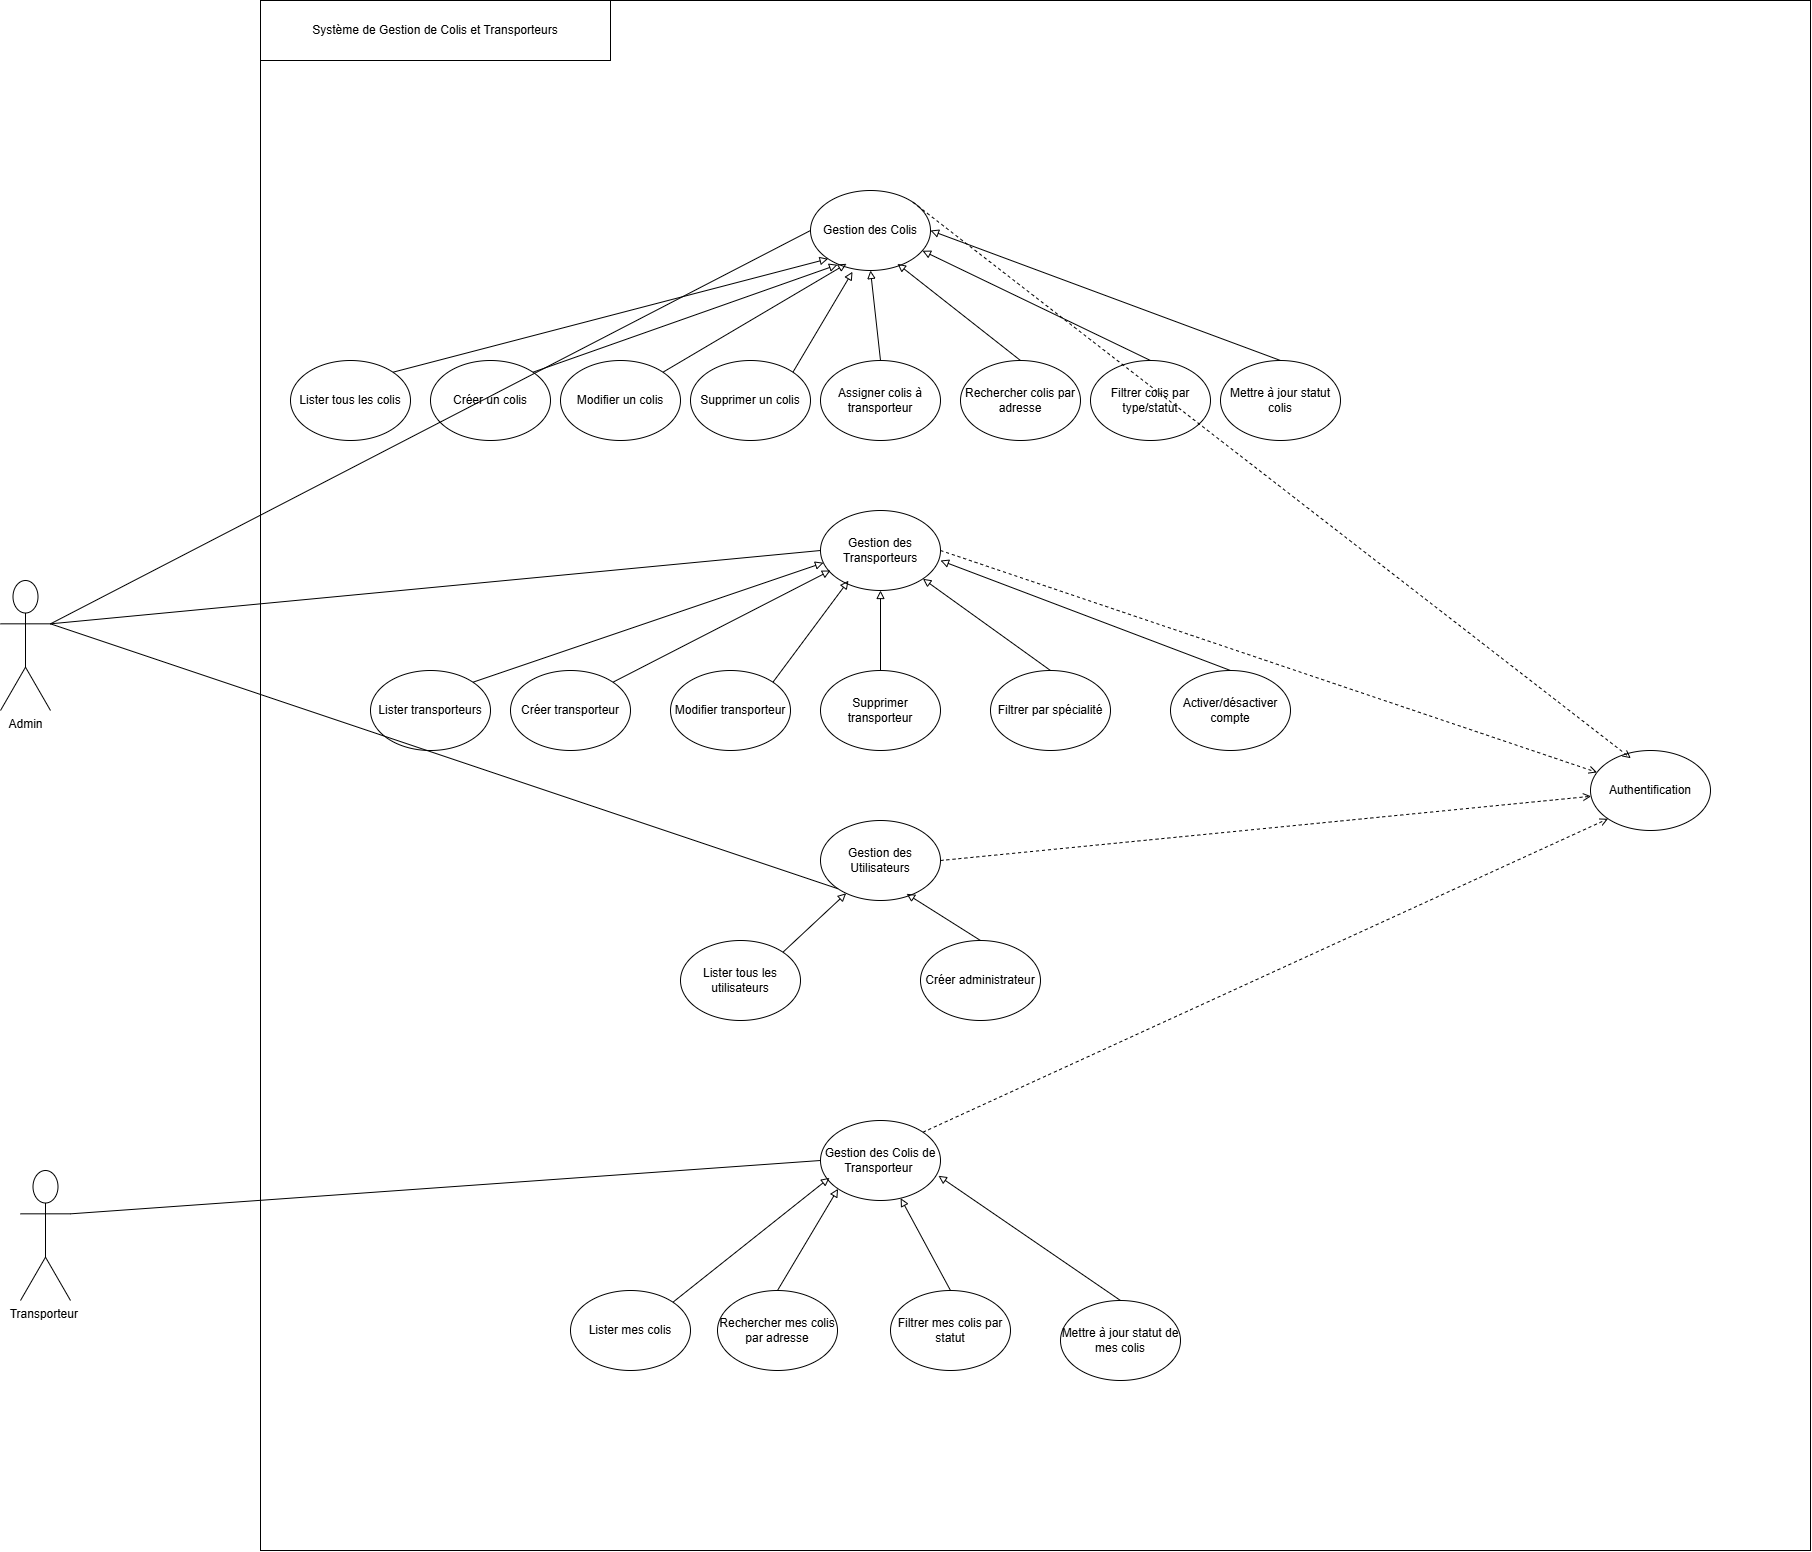

The diagram above was exported from draw.io. Its source (the exported page's mxGraphModel, read from the mxfile embedded in the PNG):
<mxGraphModel dx="2316" dy="1171" grid="1" gridSize="10" guides="1" tooltips="1" connect="1" arrows="1" fold="1" page="1" pageScale="1" pageWidth="827" pageHeight="1169" math="0" shadow="0">
  <root>
    <mxCell id="0" />
    <mxCell id="1" parent="0" />
    <mxCell id="tNrCJkn1sSyr2i8WXGRF-5" parent="1" style="whiteSpace=wrap;html=1;aspect=fixed;" value="" vertex="1">
      <mxGeometry height="1550" width="1550" x="370" y="290" as="geometry" />
    </mxCell>
    <mxCell id="tNrCJkn1sSyr2i8WXGRF-6" parent="1" style="ellipse;whiteSpace=wrap;html=1;" value="Gestion des Colis" vertex="1">
      <mxGeometry height="80" width="120" x="920" y="480" as="geometry" />
    </mxCell>
    <mxCell id="-puqBBOiJqpJekX5C1J7-1" edge="1" parent="1" source="tNrCJkn1sSyr2i8WXGRF-7" style="rounded=0;orthogonalLoop=1;jettySize=auto;html=1;exitX=1;exitY=0;exitDx=0;exitDy=0;entryX=0;entryY=1;entryDx=0;entryDy=0;endArrow=block;endFill=0;" target="tNrCJkn1sSyr2i8WXGRF-6">
      <mxGeometry relative="1" as="geometry" />
    </mxCell>
    <mxCell id="tNrCJkn1sSyr2i8WXGRF-7" parent="1" style="ellipse;whiteSpace=wrap;html=1;" value="Lister tous les colis" vertex="1">
      <mxGeometry height="80" width="120" x="400" y="650" as="geometry" />
    </mxCell>
    <mxCell id="tNrCJkn1sSyr2i8WXGRF-8" parent="1" style="ellipse;whiteSpace=wrap;html=1;" value="Créer un colis" vertex="1">
      <mxGeometry height="80" width="120" x="540" y="650" as="geometry" />
    </mxCell>
    <mxCell id="tNrCJkn1sSyr2i8WXGRF-9" parent="1" style="ellipse;whiteSpace=wrap;html=1;" value="Modifier un colis" vertex="1">
      <mxGeometry height="80" width="120" x="670" y="650" as="geometry" />
    </mxCell>
    <mxCell id="tNrCJkn1sSyr2i8WXGRF-10" parent="1" style="ellipse;whiteSpace=wrap;html=1;" value="Supprimer un colis" vertex="1">
      <mxGeometry height="80" width="120" x="800" y="650" as="geometry" />
    </mxCell>
    <mxCell id="-puqBBOiJqpJekX5C1J7-5" edge="1" parent="1" source="tNrCJkn1sSyr2i8WXGRF-11" style="rounded=0;orthogonalLoop=1;jettySize=auto;html=1;exitX=0.5;exitY=0;exitDx=0;exitDy=0;entryX=0.5;entryY=1;entryDx=0;entryDy=0;endArrow=block;endFill=0;" target="tNrCJkn1sSyr2i8WXGRF-6">
      <mxGeometry relative="1" as="geometry" />
    </mxCell>
    <mxCell id="tNrCJkn1sSyr2i8WXGRF-11" parent="1" style="ellipse;whiteSpace=wrap;html=1;" value="Assigner colis à transporteur" vertex="1">
      <mxGeometry height="80" width="120" x="930" y="650" as="geometry" />
    </mxCell>
    <mxCell id="tNrCJkn1sSyr2i8WXGRF-12" parent="1" style="ellipse;whiteSpace=wrap;html=1;" value="Rechercher colis par adresse" vertex="1">
      <mxGeometry height="80" width="120" x="1070" y="650" as="geometry" />
    </mxCell>
    <mxCell id="tNrCJkn1sSyr2i8WXGRF-13" parent="1" style="ellipse;whiteSpace=wrap;html=1;" value="Filtrer colis par type/statut" vertex="1">
      <mxGeometry height="80" width="120" x="1200" y="650" as="geometry" />
    </mxCell>
    <mxCell id="-puqBBOiJqpJekX5C1J7-8" edge="1" parent="1" source="tNrCJkn1sSyr2i8WXGRF-14" style="rounded=0;orthogonalLoop=1;jettySize=auto;html=1;exitX=0.5;exitY=0;exitDx=0;exitDy=0;entryX=1;entryY=0.5;entryDx=0;entryDy=0;endArrow=block;endFill=0;" target="tNrCJkn1sSyr2i8WXGRF-6">
      <mxGeometry relative="1" as="geometry" />
    </mxCell>
    <mxCell id="tNrCJkn1sSyr2i8WXGRF-14" parent="1" style="ellipse;whiteSpace=wrap;html=1;" value="Mettre à jour statut colis" vertex="1">
      <mxGeometry height="80" width="120" x="1330" y="650" as="geometry" />
    </mxCell>
    <mxCell id="tNrCJkn1sSyr2i8WXGRF-15" parent="1" style="ellipse;whiteSpace=wrap;html=1;" value="Authentification" vertex="1">
      <mxGeometry height="80" width="120" x="1700" y="1040" as="geometry" />
    </mxCell>
    <mxCell id="-puqBBOiJqpJekX5C1J7-23" edge="1" parent="1" source="tNrCJkn1sSyr2i8WXGRF-16" style="rounded=0;orthogonalLoop=1;jettySize=auto;html=1;exitX=1;exitY=0.5;exitDx=0;exitDy=0;endArrow=open;endFill=0;dashed=1;" target="tNrCJkn1sSyr2i8WXGRF-15">
      <mxGeometry relative="1" as="geometry" />
    </mxCell>
    <mxCell id="tNrCJkn1sSyr2i8WXGRF-16" parent="1" style="ellipse;whiteSpace=wrap;html=1;" value="Gestion des Transporteurs" vertex="1">
      <mxGeometry height="80" width="120" x="930" y="800" as="geometry" />
    </mxCell>
    <mxCell id="tNrCJkn1sSyr2i8WXGRF-17" parent="1" style="ellipse;whiteSpace=wrap;html=1;" value="Lister transporteurs" vertex="1">
      <mxGeometry height="80" width="120" x="480" y="960" as="geometry" />
    </mxCell>
    <mxCell id="tNrCJkn1sSyr2i8WXGRF-18" parent="1" style="ellipse;whiteSpace=wrap;html=1;" value="Créer transporteur" vertex="1">
      <mxGeometry height="80" width="120" x="620" y="960" as="geometry" />
    </mxCell>
    <mxCell id="tNrCJkn1sSyr2i8WXGRF-19" parent="1" style="ellipse;whiteSpace=wrap;html=1;" value="Modifier transporteur" vertex="1">
      <mxGeometry height="80" width="120" x="780" y="960" as="geometry" />
    </mxCell>
    <mxCell id="-puqBBOiJqpJekX5C1J7-12" edge="1" parent="1" source="tNrCJkn1sSyr2i8WXGRF-20" style="edgeStyle=orthogonalEdgeStyle;rounded=0;orthogonalLoop=1;jettySize=auto;html=1;exitX=0.5;exitY=0;exitDx=0;exitDy=0;entryX=0.5;entryY=1;entryDx=0;entryDy=0;endArrow=block;endFill=0;" target="tNrCJkn1sSyr2i8WXGRF-16">
      <mxGeometry relative="1" as="geometry" />
    </mxCell>
    <mxCell id="tNrCJkn1sSyr2i8WXGRF-20" parent="1" style="ellipse;whiteSpace=wrap;html=1;" value="Supprimer transporteur" vertex="1">
      <mxGeometry height="80" width="120" x="930" y="960" as="geometry" />
    </mxCell>
    <mxCell id="-puqBBOiJqpJekX5C1J7-13" edge="1" parent="1" source="tNrCJkn1sSyr2i8WXGRF-21" style="rounded=0;orthogonalLoop=1;jettySize=auto;html=1;exitX=0.5;exitY=0;exitDx=0;exitDy=0;entryX=1;entryY=1;entryDx=0;entryDy=0;endArrow=block;endFill=0;" target="tNrCJkn1sSyr2i8WXGRF-16">
      <mxGeometry relative="1" as="geometry" />
    </mxCell>
    <mxCell id="tNrCJkn1sSyr2i8WXGRF-21" parent="1" style="ellipse;whiteSpace=wrap;html=1;" value="Filtrer par spécialité" vertex="1">
      <mxGeometry height="80" width="120" x="1100" y="960" as="geometry" />
    </mxCell>
    <mxCell id="tNrCJkn1sSyr2i8WXGRF-22" parent="1" style="ellipse;whiteSpace=wrap;html=1;" value="Activer/désactiver compte" vertex="1">
      <mxGeometry height="80" width="120" x="1280" y="960" as="geometry" />
    </mxCell>
    <mxCell id="-puqBBOiJqpJekX5C1J7-22" edge="1" parent="1" source="tNrCJkn1sSyr2i8WXGRF-23" style="rounded=0;orthogonalLoop=1;jettySize=auto;html=1;exitX=1;exitY=0.5;exitDx=0;exitDy=0;dashed=1;endArrow=open;endFill=0;" target="tNrCJkn1sSyr2i8WXGRF-15">
      <mxGeometry relative="1" as="geometry" />
    </mxCell>
    <mxCell id="tNrCJkn1sSyr2i8WXGRF-23" parent="1" style="ellipse;whiteSpace=wrap;html=1;" value="Gestion des Utilisateurs" vertex="1">
      <mxGeometry height="80" width="120" x="930" y="1110" as="geometry" />
    </mxCell>
    <mxCell id="-puqBBOiJqpJekX5C1J7-15" edge="1" parent="1" source="tNrCJkn1sSyr2i8WXGRF-24" style="rounded=0;orthogonalLoop=1;jettySize=auto;html=1;exitX=1;exitY=0;exitDx=0;exitDy=0;endArrow=block;endFill=0;" target="tNrCJkn1sSyr2i8WXGRF-23">
      <mxGeometry relative="1" as="geometry" />
    </mxCell>
    <mxCell id="tNrCJkn1sSyr2i8WXGRF-24" parent="1" style="ellipse;whiteSpace=wrap;html=1;" value="Lister tous les utilisateurs" vertex="1">
      <mxGeometry height="80" width="120" x="790" y="1230" as="geometry" />
    </mxCell>
    <mxCell id="tNrCJkn1sSyr2i8WXGRF-25" parent="1" style="ellipse;whiteSpace=wrap;html=1;" value="Créer administrateur" vertex="1">
      <mxGeometry height="80" width="120" x="1030" y="1230" as="geometry" />
    </mxCell>
    <mxCell id="-puqBBOiJqpJekX5C1J7-21" edge="1" parent="1" source="tNrCJkn1sSyr2i8WXGRF-26" style="rounded=0;orthogonalLoop=1;jettySize=auto;html=1;exitX=1;exitY=0;exitDx=0;exitDy=0;entryX=0;entryY=1;entryDx=0;entryDy=0;dashed=1;endArrow=open;endFill=0;" target="tNrCJkn1sSyr2i8WXGRF-15">
      <mxGeometry relative="1" as="geometry" />
    </mxCell>
    <mxCell id="tNrCJkn1sSyr2i8WXGRF-26" parent="1" style="ellipse;whiteSpace=wrap;html=1;" value="Gestion des Colis de Transporteur&amp;nbsp;" vertex="1">
      <mxGeometry height="80" width="120" x="930" y="1410" as="geometry" />
    </mxCell>
    <mxCell id="tNrCJkn1sSyr2i8WXGRF-27" parent="1" style="ellipse;whiteSpace=wrap;html=1;" value="Lister mes colis" vertex="1">
      <mxGeometry height="80" width="120" x="680" y="1580" as="geometry" />
    </mxCell>
    <mxCell id="-puqBBOiJqpJekX5C1J7-18" edge="1" parent="1" source="tNrCJkn1sSyr2i8WXGRF-28" style="rounded=0;orthogonalLoop=1;jettySize=auto;html=1;exitX=0.5;exitY=0;exitDx=0;exitDy=0;entryX=0;entryY=1;entryDx=0;entryDy=0;endArrow=block;endFill=0;" target="tNrCJkn1sSyr2i8WXGRF-26">
      <mxGeometry relative="1" as="geometry" />
    </mxCell>
    <mxCell id="tNrCJkn1sSyr2i8WXGRF-28" parent="1" style="ellipse;whiteSpace=wrap;html=1;" value="Rechercher mes colis par adresse" vertex="1">
      <mxGeometry height="80" width="120" x="827" y="1580" as="geometry" />
    </mxCell>
    <mxCell id="-puqBBOiJqpJekX5C1J7-19" edge="1" parent="1" source="tNrCJkn1sSyr2i8WXGRF-29" style="rounded=0;orthogonalLoop=1;jettySize=auto;html=1;exitX=0.5;exitY=0;exitDx=0;exitDy=0;endArrow=block;endFill=0;" target="tNrCJkn1sSyr2i8WXGRF-26">
      <mxGeometry relative="1" as="geometry" />
    </mxCell>
    <mxCell id="tNrCJkn1sSyr2i8WXGRF-29" parent="1" style="ellipse;whiteSpace=wrap;html=1;" value="Filtrer mes colis par statut" vertex="1">
      <mxGeometry height="80" width="120" x="1000" y="1580" as="geometry" />
    </mxCell>
    <mxCell id="tNrCJkn1sSyr2i8WXGRF-30" parent="1" style="ellipse;whiteSpace=wrap;html=1;" value="Mettre à jour statut de mes colis" vertex="1">
      <mxGeometry height="80" width="120" x="1170" y="1590" as="geometry" />
    </mxCell>
    <mxCell id="tNrCJkn1sSyr2i8WXGRF-33" edge="1" parent="1" source="tNrCJkn1sSyr2i8WXGRF-31" style="rounded=0;orthogonalLoop=1;jettySize=auto;html=1;exitX=1;exitY=0.3333333333333333;exitDx=0;exitDy=0;exitPerimeter=0;entryX=0;entryY=0.5;entryDx=0;entryDy=0;endArrow=none;endFill=0;" target="tNrCJkn1sSyr2i8WXGRF-6">
      <mxGeometry relative="1" as="geometry" />
    </mxCell>
    <mxCell id="tNrCJkn1sSyr2i8WXGRF-34" edge="1" parent="1" source="tNrCJkn1sSyr2i8WXGRF-31" style="rounded=0;orthogonalLoop=1;jettySize=auto;html=1;exitX=1;exitY=0.3333333333333333;exitDx=0;exitDy=0;exitPerimeter=0;entryX=0;entryY=0.5;entryDx=0;entryDy=0;endArrow=none;endFill=0;" target="tNrCJkn1sSyr2i8WXGRF-16">
      <mxGeometry relative="1" as="geometry" />
    </mxCell>
    <mxCell id="tNrCJkn1sSyr2i8WXGRF-35" edge="1" parent="1" source="tNrCJkn1sSyr2i8WXGRF-31" style="rounded=0;orthogonalLoop=1;jettySize=auto;html=1;exitX=1;exitY=0.3333333333333333;exitDx=0;exitDy=0;exitPerimeter=0;entryX=0;entryY=1;entryDx=0;entryDy=0;endArrow=none;endFill=0;" target="tNrCJkn1sSyr2i8WXGRF-23">
      <mxGeometry relative="1" as="geometry" />
    </mxCell>
    <mxCell id="tNrCJkn1sSyr2i8WXGRF-31" parent="1" style="shape=umlActor;verticalLabelPosition=bottom;verticalAlign=top;html=1;outlineConnect=0;" value="Admin" vertex="1">
      <mxGeometry height="130" width="50" x="110" y="870" as="geometry" />
    </mxCell>
    <mxCell id="tNrCJkn1sSyr2i8WXGRF-36" edge="1" parent="1" source="tNrCJkn1sSyr2i8WXGRF-32" style="rounded=0;orthogonalLoop=1;jettySize=auto;html=1;exitX=1;exitY=0.3333333333333333;exitDx=0;exitDy=0;exitPerimeter=0;entryX=0;entryY=0.5;entryDx=0;entryDy=0;endArrow=none;endFill=0;" target="tNrCJkn1sSyr2i8WXGRF-26">
      <mxGeometry relative="1" as="geometry" />
    </mxCell>
    <mxCell id="tNrCJkn1sSyr2i8WXGRF-32" parent="1" style="shape=umlActor;verticalLabelPosition=bottom;verticalAlign=top;html=1;outlineConnect=0;" value="Transporteur&amp;nbsp;" vertex="1">
      <mxGeometry height="130" width="50" x="130" y="1460" as="geometry" />
    </mxCell>
    <mxCell id="-puqBBOiJqpJekX5C1J7-2" edge="1" parent="1" source="tNrCJkn1sSyr2i8WXGRF-8" style="rounded=0;orthogonalLoop=1;jettySize=auto;html=1;exitX=1;exitY=0;exitDx=0;exitDy=0;entryX=0.225;entryY=0.928;entryDx=0;entryDy=0;entryPerimeter=0;endArrow=block;endFill=0;" target="tNrCJkn1sSyr2i8WXGRF-6">
      <mxGeometry relative="1" as="geometry" />
    </mxCell>
    <mxCell id="-puqBBOiJqpJekX5C1J7-3" edge="1" parent="1" source="tNrCJkn1sSyr2i8WXGRF-9" style="rounded=0;orthogonalLoop=1;jettySize=auto;html=1;exitX=1;exitY=0;exitDx=0;exitDy=0;entryX=0.3;entryY=0.916;entryDx=0;entryDy=0;entryPerimeter=0;endArrow=block;endFill=0;" target="tNrCJkn1sSyr2i8WXGRF-6">
      <mxGeometry relative="1" as="geometry" />
    </mxCell>
    <mxCell id="-puqBBOiJqpJekX5C1J7-4" edge="1" parent="1" source="tNrCJkn1sSyr2i8WXGRF-10" style="rounded=0;orthogonalLoop=1;jettySize=auto;html=1;exitX=1;exitY=0;exitDx=0;exitDy=0;entryX=0.35;entryY=1.016;entryDx=0;entryDy=0;entryPerimeter=0;endArrow=block;endFill=0;" target="tNrCJkn1sSyr2i8WXGRF-6">
      <mxGeometry relative="1" as="geometry" />
    </mxCell>
    <mxCell id="-puqBBOiJqpJekX5C1J7-6" edge="1" parent="1" source="tNrCJkn1sSyr2i8WXGRF-12" style="rounded=0;orthogonalLoop=1;jettySize=auto;html=1;exitX=0.5;exitY=0;exitDx=0;exitDy=0;entryX=0.725;entryY=0.916;entryDx=0;entryDy=0;entryPerimeter=0;endArrow=block;endFill=0;" target="tNrCJkn1sSyr2i8WXGRF-6">
      <mxGeometry relative="1" as="geometry" />
    </mxCell>
    <mxCell id="-puqBBOiJqpJekX5C1J7-7" edge="1" parent="1" source="tNrCJkn1sSyr2i8WXGRF-13" style="rounded=0;orthogonalLoop=1;jettySize=auto;html=1;exitX=0.5;exitY=0;exitDx=0;exitDy=0;entryX=0.933;entryY=0.753;entryDx=0;entryDy=0;entryPerimeter=0;endArrow=block;endFill=0;" target="tNrCJkn1sSyr2i8WXGRF-6">
      <mxGeometry relative="1" as="geometry" />
    </mxCell>
    <mxCell id="-puqBBOiJqpJekX5C1J7-9" edge="1" parent="1" source="tNrCJkn1sSyr2i8WXGRF-17" style="rounded=0;orthogonalLoop=1;jettySize=auto;html=1;exitX=1;exitY=0;exitDx=0;exitDy=0;entryX=0.025;entryY=0.653;entryDx=0;entryDy=0;entryPerimeter=0;endArrow=block;endFill=0;" target="tNrCJkn1sSyr2i8WXGRF-16">
      <mxGeometry relative="1" as="geometry" />
    </mxCell>
    <mxCell id="-puqBBOiJqpJekX5C1J7-10" edge="1" parent="1" source="tNrCJkn1sSyr2i8WXGRF-18" style="rounded=0;orthogonalLoop=1;jettySize=auto;html=1;exitX=1;exitY=0;exitDx=0;exitDy=0;entryX=0.083;entryY=0.75;entryDx=0;entryDy=0;entryPerimeter=0;endArrow=block;endFill=0;" target="tNrCJkn1sSyr2i8WXGRF-16">
      <mxGeometry relative="1" as="geometry" />
    </mxCell>
    <mxCell id="-puqBBOiJqpJekX5C1J7-11" edge="1" parent="1" source="tNrCJkn1sSyr2i8WXGRF-19" style="rounded=0;orthogonalLoop=1;jettySize=auto;html=1;exitX=1;exitY=0;exitDx=0;exitDy=0;entryX=0.233;entryY=0.878;entryDx=0;entryDy=0;entryPerimeter=0;endArrow=block;endFill=0;" target="tNrCJkn1sSyr2i8WXGRF-16">
      <mxGeometry relative="1" as="geometry" />
    </mxCell>
    <mxCell id="-puqBBOiJqpJekX5C1J7-14" edge="1" parent="1" source="tNrCJkn1sSyr2i8WXGRF-22" style="rounded=0;orthogonalLoop=1;jettySize=auto;html=1;exitX=0.5;exitY=0;exitDx=0;exitDy=0;entryX=1;entryY=0.625;entryDx=0;entryDy=0;entryPerimeter=0;endArrow=block;endFill=0;" target="tNrCJkn1sSyr2i8WXGRF-16">
      <mxGeometry relative="1" as="geometry" />
    </mxCell>
    <mxCell id="-puqBBOiJqpJekX5C1J7-16" edge="1" parent="1" source="tNrCJkn1sSyr2i8WXGRF-25" style="rounded=0;orthogonalLoop=1;jettySize=auto;html=1;exitX=0.5;exitY=0;exitDx=0;exitDy=0;entryX=0.717;entryY=0.916;entryDx=0;entryDy=0;entryPerimeter=0;endArrow=block;endFill=0;" target="tNrCJkn1sSyr2i8WXGRF-23">
      <mxGeometry relative="1" as="geometry" />
    </mxCell>
    <mxCell id="-puqBBOiJqpJekX5C1J7-17" edge="1" parent="1" source="tNrCJkn1sSyr2i8WXGRF-27" style="rounded=0;orthogonalLoop=1;jettySize=auto;html=1;exitX=1;exitY=0;exitDx=0;exitDy=0;entryX=0.075;entryY=0.716;entryDx=0;entryDy=0;entryPerimeter=0;endArrow=block;endFill=0;" target="tNrCJkn1sSyr2i8WXGRF-26">
      <mxGeometry relative="1" as="geometry" />
    </mxCell>
    <mxCell id="-puqBBOiJqpJekX5C1J7-20" edge="1" parent="1" source="tNrCJkn1sSyr2i8WXGRF-30" style="rounded=0;orthogonalLoop=1;jettySize=auto;html=1;exitX=0.5;exitY=0;exitDx=0;exitDy=0;entryX=0.983;entryY=0.691;entryDx=0;entryDy=0;entryPerimeter=0;endArrow=block;endFill=0;" target="tNrCJkn1sSyr2i8WXGRF-26">
      <mxGeometry relative="1" as="geometry" />
    </mxCell>
    <mxCell id="-puqBBOiJqpJekX5C1J7-24" edge="1" parent="1" source="tNrCJkn1sSyr2i8WXGRF-6" style="rounded=0;orthogonalLoop=1;jettySize=auto;html=1;exitX=1;exitY=0;exitDx=0;exitDy=0;entryX=0.336;entryY=0.096;entryDx=0;entryDy=0;entryPerimeter=0;dashed=1;endArrow=open;endFill=0;" target="tNrCJkn1sSyr2i8WXGRF-15">
      <mxGeometry relative="1" as="geometry" />
    </mxCell>
    <mxCell id="-puqBBOiJqpJekX5C1J7-25" parent="1" style="whiteSpace=wrap;html=1;" value="Système de Gestion de Colis et Transporteurs" vertex="1">
      <mxGeometry height="60" width="350" x="370" y="290" as="geometry" />
    </mxCell>
  </root>
</mxGraphModel>